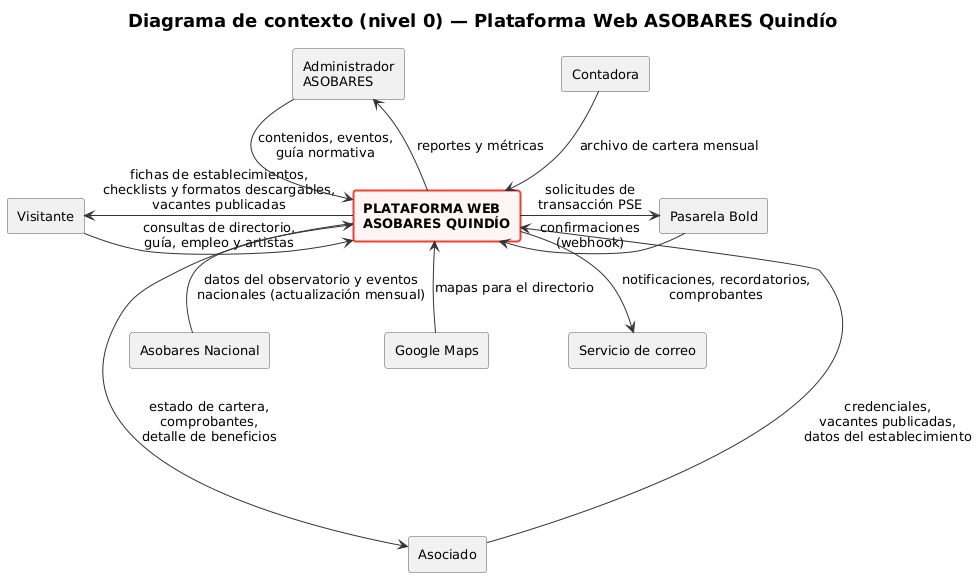

The diagram above was rendered by PlantUML. Its source (embedded in the PNG):
@startuml
title Diagrama de contexto (nivel 0) — Plataforma Web ASOBARES Quindío
skinparam backgroundColor white
skinparam shadowing false
skinparam defaultFontName Sans
skinparam rectangleBorderColor #555555
skinparam arrowColor #333333
skinparam titleFontSize 18
skinparam rectangleFontSize 13

rectangle "Visitante" as vis
rectangle "Asociado" as aso
rectangle "Administrador\nASOBARES" as adm
rectangle "Contadora" as cont
rectangle "Pasarela Bold" as bold
rectangle "Asobares Nacional" as nac
rectangle "Google Maps" as maps
rectangle "Servicio de correo" as mail

rectangle "<b>PLATAFORMA WEB\n<b>ASOBARES QUINDÍO" as sys #FFF5F4;line:EE4036;line.bold

vis -right-> sys : consultas de directorio,\nguía, empleo y artistas
sys -left-> vis : fichas de establecimientos,\nchecklists y formatos descargables,\nvacantes publicadas

aso ----> sys : credenciales,\nvacantes publicadas,\ndatos del establecimiento
sys --> aso : estado de cartera,\ncomprobantes,\ndetalle de beneficios

adm -down-> sys : contenidos, eventos,\nguía normativa
sys -up-> adm : reportes y métricas

cont -down-> sys : archivo de cartera mensual

bold <-left- sys : solicitudes de\ntransacción PSE
bold -right-> sys : confirmaciones\n(webhook)

nac -up-> sys : datos del observatorio y eventos\nnacionales (actualización mensual)
maps -up-> sys : mapas para el directorio
sys -down-> mail : notificaciones, recordatorios,\ncomprobantes
@enduml